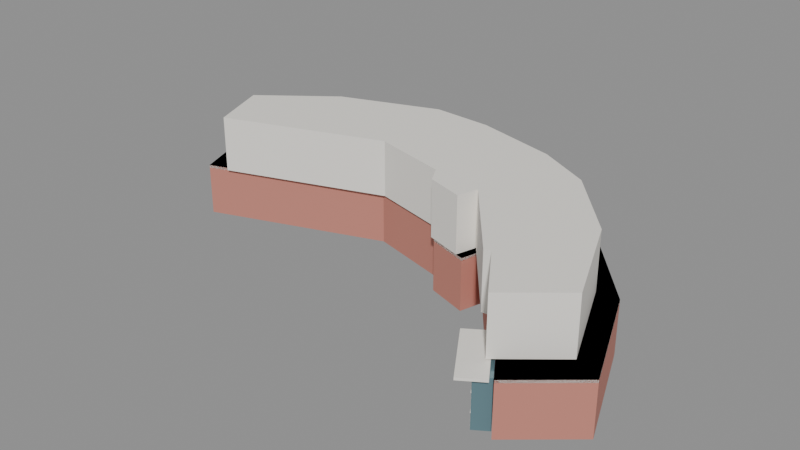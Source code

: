 # Source: leeshaukee.blend  (saved by Blender 5.2.45; exported with 4.5.12 LTS)
import bpy
from mathutils import Matrix  # noqa: F401  (used for matrix-valued properties, if any)

bpy.ops.wm.read_factory_settings(use_empty=True)
scene = bpy.context.scene
scene.name = 'Scene'

# ---- materials (node trees are filled in below, after node groups)
mat_lskb_brick = bpy.data.materials.new('LSKB_brick')
mat_lskb_brick.diffuse_color = (0.56, 0.22, 0.17, 1.0)
mat_lskb_white = bpy.data.materials.new('LSKB_white')
mat_lskb_white.diffuse_color = (0.9, 0.87, 0.81, 1.0)
mat_lskb_glass = bpy.data.materials.new('LSKB_glass')
mat_lskb_glass.diffuse_color = (0.16, 0.28, 0.32, 1.0)

# ---- material node trees
mat_lskb_brick.use_nodes = True; mat_lskb_brick.node_tree.nodes.clear()
_N = mat_lskb_brick.node_tree.nodes; _L = mat_lskb_brick.node_tree.links
n0 = _N.new('ShaderNodeBsdfPrincipled'); n0.name = 'Principled BSDF'; n0.location = (-200, 100)
n0.inputs[0].default_value = (0.56, 0.22, 0.17, 1.0)
n0.inputs[2].default_value = 0.8
n0.inputs[10].default_value = 0.005
n1 = _N.new('ShaderNodeOutputMaterial'); n1.name = 'Material Output'; n1.location = (200, 100)
_L.new(n0.outputs[0], n1.inputs[0])
n1.is_active_output = True
mat_lskb_white.use_nodes = True; mat_lskb_white.node_tree.nodes.clear()
_N = mat_lskb_white.node_tree.nodes; _L = mat_lskb_white.node_tree.links
n0 = _N.new('ShaderNodeBsdfPrincipled'); n0.name = 'Principled BSDF'; n0.location = (-200, 100)
n0.inputs[0].default_value = (0.9, 0.87, 0.81, 1.0)
n0.inputs[2].default_value = 0.6
n0.inputs[10].default_value = 0.005
n1 = _N.new('ShaderNodeOutputMaterial'); n1.name = 'Material Output'; n1.location = (200, 100)
_L.new(n0.outputs[0], n1.inputs[0])
n1.is_active_output = True
mat_lskb_glass.use_nodes = True; mat_lskb_glass.node_tree.nodes.clear()
_N = mat_lskb_glass.node_tree.nodes; _L = mat_lskb_glass.node_tree.links
n0 = _N.new('ShaderNodeBsdfPrincipled'); n0.name = 'Principled BSDF'; n0.location = (-200, 100)
n0.inputs[0].default_value = (0.16, 0.28, 0.32, 1.0)
n0.inputs[1].default_value = 0.35
n0.inputs[2].default_value = 0.12
n0.inputs[10].default_value = 0.005
n1 = _N.new('ShaderNodeOutputMaterial'); n1.name = 'Material Output'; n1.location = (200, 100)
_L.new(n0.outputs[0], n1.inputs[0])
n1.is_active_output = True

# ---- meshes
me_lskb_lower = bpy.data.meshes.new('LSKB_lower')
me_lskb_lower.from_pydata([(46.38, -25.64, 0.0), (37.97, -5.34, 0.0), (25.12, 9.54, 0.0), (13.86, 15.59, 0.0), (-3.74, 20.3, 0.0), (-16.45, 21.1, 0.0), (-37.37, 13.48, 0.0), (-52.57, 1.68, 0.0), (-47.71, -11.62, 0.0), (-14.05, 0.29, 0.0), (1.99, -4.0, 0.0), (4.01, -7.83, 0.0), (11.67, -10.33, 0.0), (12.97, -5.89, 0.0), (26.87, -23.79, 0.0), (28.39, -23.68, 0.0), (35.55, -34.74, 0.0), (46.38, -25.64, 10.0), (37.97, -5.34, 10.0), (25.12, 9.54, 10.0), (13.86, 15.59, 10.0), (-3.74, 20.3, 10.0), (-16.45, 21.1, 10.0), (-37.37, 13.48, 10.0), (-52.57, 1.68, 10.0), (-47.71, -11.62, 10.0), (-14.05, 0.29, 10.0), (1.99, -4.0, 10.0), (4.01, -7.83, 10.0), (11.67, -10.33, 10.0), (12.97, -5.89, 10.0), (26.87, -23.79, 10.0), (28.39, -23.68, 10.0), (35.55, -34.74, 10.0)], [], [(0, 1, 18, 17), (1, 2, 19, 18), (2, 3, 20, 19), (3, 4, 21, 20), (4, 5, 22, 21), (5, 6, 23, 22), (6, 7, 24, 23), (7, 8, 25, 24), (8, 9, 26, 25), (9, 10, 27, 26), (10, 11, 28, 27), (11, 12, 29, 28), (12, 13, 30, 29), (13, 14, 31, 30), (14, 15, 32, 31), (15, 16, 33, 32), (16, 0, 17, 33), (17, 18, 19, 20, 21, 22, 23, 24, 25, 26, 27, 28, 29, 30, 31, 32, 33), (16, 15, 14, 13, 12, 11, 10, 9, 8, 7, 6, 5, 4, 3, 2, 1, 0)])
me_lskb_lower.materials.append(mat_lskb_brick)
me_lskb_lower.update()
me_lskb_upper = bpy.data.meshes.new('LSKB_upper')
me_lskb_upper.from_pydata([(41.43, -23.38, 10.0), (33.86, -5.518, 10.0), (22.3, 7.577, 10.0), (12.16, 12.9, 10.0), (-3.675, 17.05, 10.0), (-15.11, 17.75, 10.0), (-33.94, 11.04, 10.0), (-47.62, 0.66, 10.0), (-43.25, -11.04, 10.0), (-12.95, -0.5632, 10.0), (1.482, -4.338, 10.0), (3.299, -7.709, 10.0), (10.19, -9.909, 10.0), (11.36, -6.002, 10.0), (23.87, -21.75, 10.0), (25.24, -21.66, 10.0), (31.69, -31.39, 10.0), (41.43, -23.38, 20.0), (33.86, -5.518, 20.0), (22.3, 7.577, 20.0), (12.16, 12.9, 20.0), (-3.675, 17.05, 20.0), (-15.11, 17.75, 20.0), (-33.94, 11.04, 20.0), (-47.62, 0.66, 20.0), (-43.25, -11.04, 20.0), (-12.95, -0.5632, 20.0), (1.482, -4.338, 20.0), (3.299, -7.709, 20.0), (10.19, -9.909, 20.0), (11.36, -6.002, 20.0), (23.87, -21.75, 20.0), (25.24, -21.66, 20.0), (31.69, -31.39, 20.0)], [], [(0, 1, 18, 17), (1, 2, 19, 18), (2, 3, 20, 19), (3, 4, 21, 20), (4, 5, 22, 21), (5, 6, 23, 22), (6, 7, 24, 23), (7, 8, 25, 24), (8, 9, 26, 25), (9, 10, 27, 26), (10, 11, 28, 27), (11, 12, 29, 28), (12, 13, 30, 29), (13, 14, 31, 30), (14, 15, 32, 31), (15, 16, 33, 32), (16, 0, 17, 33), (17, 18, 19, 20, 21, 22, 23, 24, 25, 26, 27, 28, 29, 30, 31, 32, 33), (16, 15, 14, 13, 12, 11, 10, 9, 8, 7, 6, 5, 4, 3, 2, 1, 0)])
me_lskb_upper.materials.append(mat_lskb_white)
me_lskb_upper.update()
me_lskb_terrace_edge = bpy.data.meshes.new('LSKB_terrace_edge')
me_lskb_terrace_edge.from_pydata([(46.38, -25.64, 9.5), (37.97, -5.34, 9.5), (25.12, 9.54, 9.5), (13.86, 15.59, 9.5), (-3.74, 20.3, 9.5), (-16.45, 21.1, 9.5), (-37.37, 13.48, 9.5), (-52.57, 1.68, 9.5), (-47.71, -11.62, 9.5), (-14.05, 0.29, 9.5), (1.99, -4.0, 9.5), (4.01, -7.83, 9.5), (11.67, -10.33, 9.5), (12.97, -5.89, 9.5), (26.87, -23.79, 9.5), (28.39, -23.68, 9.5), (35.55, -34.74, 9.5), (46.38, -25.64, 10.0), (37.97, -5.34, 10.0), (25.12, 9.54, 10.0), (13.86, 15.59, 10.0), (-3.74, 20.3, 10.0), (-16.45, 21.1, 10.0), (-37.37, 13.48, 10.0), (-52.57, 1.68, 10.0), (-47.71, -11.62, 10.0), (-14.05, 0.29, 10.0), (1.99, -4.0, 10.0), (4.01, -7.83, 10.0), (11.67, -10.33, 10.0), (12.97, -5.89, 10.0), (26.87, -23.79, 10.0), (28.39, -23.68, 10.0), (35.55, -34.74, 10.0)], [], [(0, 1, 18, 17), (1, 2, 19, 18), (2, 3, 20, 19), (3, 4, 21, 20), (4, 5, 22, 21), (5, 6, 23, 22), (6, 7, 24, 23), (7, 8, 25, 24), (8, 9, 26, 25), (9, 10, 27, 26), (10, 11, 28, 27), (11, 12, 29, 28), (12, 13, 30, 29), (13, 14, 31, 30), (14, 15, 32, 31), (15, 16, 33, 32), (16, 0, 17, 33), (17, 18, 19, 20, 21, 22, 23, 24, 25, 26, 27, 28, 29, 30, 31, 32, 33), (16, 15, 14, 13, 12, 11, 10, 9, 8, 7, 6, 5, 4, 3, 2, 1, 0)])
me_lskb_terrace_edge.materials.append(mat_lskb_white)
me_lskb_terrace_edge.update()
me_lskb_roof_edge = bpy.data.meshes.new('LSKB_roof_edge')
me_lskb_roof_edge.from_pydata([(41.43, -23.38, 20.0), (33.86, -5.518, 20.0), (22.3, 7.577, 20.0), (12.16, 12.9, 20.0), (-3.675, 17.05, 20.0), (-15.11, 17.75, 20.0), (-33.94, 11.04, 20.0), (-47.62, 0.66, 20.0), (-43.25, -11.04, 20.0), (-12.95, -0.5632, 20.0), (1.482, -4.338, 20.0), (3.299, -7.709, 20.0), (10.19, -9.909, 20.0), (11.36, -6.002, 20.0), (23.87, -21.75, 20.0), (25.24, -21.66, 20.0), (31.69, -31.39, 20.0), (41.43, -23.38, 20.7), (33.86, -5.518, 20.7), (22.3, 7.577, 20.7), (12.16, 12.9, 20.7), (-3.675, 17.05, 20.7), (-15.11, 17.75, 20.7), (-33.94, 11.04, 20.7), (-47.62, 0.66, 20.7), (-43.25, -11.04, 20.7), (-12.95, -0.5632, 20.7), (1.482, -4.338, 20.7), (3.299, -7.709, 20.7), (10.19, -9.909, 20.7), (11.36, -6.002, 20.7), (23.87, -21.75, 20.7), (25.24, -21.66, 20.7), (31.69, -31.39, 20.7)], [], [(0, 1, 18, 17), (1, 2, 19, 18), (2, 3, 20, 19), (3, 4, 21, 20), (4, 5, 22, 21), (5, 6, 23, 22), (6, 7, 24, 23), (7, 8, 25, 24), (8, 9, 26, 25), (9, 10, 27, 26), (10, 11, 28, 27), (11, 12, 29, 28), (12, 13, 30, 29), (13, 14, 31, 30), (14, 15, 32, 31), (15, 16, 33, 32), (16, 0, 17, 33), (17, 18, 19, 20, 21, 22, 23, 24, 25, 26, 27, 28, 29, 30, 31, 32, 33), (16, 15, 14, 13, 12, 11, 10, 9, 8, 7, 6, 5, 4, 3, 2, 1, 0)])
me_lskb_roof_edge.materials.append(mat_lskb_white)
me_lskb_roof_edge.update()
me_cube = bpy.data.meshes.new('Cube')
me_cube.from_pydata([(-0.5, -0.5, -0.5), (-0.5, -0.5, 0.5), (-0.5, 0.5, -0.5), (-0.5, 0.5, 0.5), (0.5, -0.5, -0.5), (0.5, -0.5, 0.5), (0.5, 0.5, -0.5), (0.5, 0.5, 0.5)], [], [(0, 1, 3, 2), (2, 3, 7, 6), (6, 7, 5, 4), (4, 5, 1, 0), (2, 6, 4, 0), (7, 3, 1, 5)])
_uv = me_cube.uv_layers.new(name='UVMap')
_uv.uv.foreach_set('vector', [0.375, 0.0, 0.625, 0.0, 0.625, 0.25, 0.375, 0.25, 0.375, 0.25, 0.625, 0.25, 0.625, 0.5, 0.375, 0.5, 0.375, 0.5, 0.625, 0.5, 0.625, 0.75, 0.375, 0.75, 0.375, 0.75, 0.625, 0.75, 0.625, 1.0, 0.375, 1.0, 0.125, 0.5, 0.375, 0.5, 0.375, 0.75, 0.125, 0.75, 0.625, 0.5, 0.875, 0.5, 0.875, 0.75, 0.625, 0.75])
me_cube.materials.append(mat_lskb_glass)
me_cube.update()
me_cube_001 = bpy.data.meshes.new('Cube.001')
me_cube_001.from_pydata([(-0.5, -0.5, -0.5), (-0.5, -0.5, 0.5), (-0.5, 0.5, -0.5), (-0.5, 0.5, 0.5), (0.5, -0.5, -0.5), (0.5, -0.5, 0.5), (0.5, 0.5, -0.5), (0.5, 0.5, 0.5)], [], [(0, 1, 3, 2), (2, 3, 7, 6), (6, 7, 5, 4), (4, 5, 1, 0), (2, 6, 4, 0), (7, 3, 1, 5)])
_uv = me_cube_001.uv_layers.new(name='UVMap')
_uv.uv.foreach_set('vector', [0.375, 0.0, 0.625, 0.0, 0.625, 0.25, 0.375, 0.25, 0.375, 0.25, 0.625, 0.25, 0.625, 0.5, 0.375, 0.5, 0.375, 0.5, 0.625, 0.5, 0.625, 0.75, 0.375, 0.75, 0.375, 0.75, 0.625, 0.75, 0.625, 1.0, 0.375, 1.0, 0.125, 0.5, 0.375, 0.5, 0.375, 0.75, 0.125, 0.75, 0.625, 0.5, 0.875, 0.5, 0.875, 0.75, 0.625, 0.75])
me_cube_001.materials.append(mat_lskb_white)
me_cube_001.update()
me_cube_002 = bpy.data.meshes.new('Cube.002')
me_cube_002.from_pydata([(-0.5, -0.5, -0.5), (-0.5, -0.5, 0.5), (-0.5, 0.5, -0.5), (-0.5, 0.5, 0.5), (0.5, -0.5, -0.5), (0.5, -0.5, 0.5), (0.5, 0.5, -0.5), (0.5, 0.5, 0.5)], [], [(0, 1, 3, 2), (2, 3, 7, 6), (6, 7, 5, 4), (4, 5, 1, 0), (2, 6, 4, 0), (7, 3, 1, 5)])
_uv = me_cube_002.uv_layers.new(name='UVMap')
_uv.uv.foreach_set('vector', [0.375, 0.0, 0.625, 0.0, 0.625, 0.25, 0.375, 0.25, 0.375, 0.25, 0.625, 0.25, 0.625, 0.5, 0.375, 0.5, 0.375, 0.5, 0.625, 0.5, 0.625, 0.75, 0.375, 0.75, 0.375, 0.75, 0.625, 0.75, 0.625, 1.0, 0.375, 1.0, 0.125, 0.5, 0.375, 0.5, 0.375, 0.75, 0.125, 0.75, 0.625, 0.5, 0.875, 0.5, 0.875, 0.75, 0.625, 0.75])
me_cube_002.materials.append(mat_lskb_white)
me_cube_002.update()
me_cube_003 = bpy.data.meshes.new('Cube.003')
me_cube_003.from_pydata([(-0.5, -0.5, -0.5), (-0.5, -0.5, 0.5), (-0.5, 0.5, -0.5), (-0.5, 0.5, 0.5), (0.5, -0.5, -0.5), (0.5, -0.5, 0.5), (0.5, 0.5, -0.5), (0.5, 0.5, 0.5)], [], [(0, 1, 3, 2), (2, 3, 7, 6), (6, 7, 5, 4), (4, 5, 1, 0), (2, 6, 4, 0), (7, 3, 1, 5)])
_uv = me_cube_003.uv_layers.new(name='UVMap')
_uv.uv.foreach_set('vector', [0.375, 0.0, 0.625, 0.0, 0.625, 0.25, 0.375, 0.25, 0.375, 0.25, 0.625, 0.25, 0.625, 0.5, 0.375, 0.5, 0.375, 0.5, 0.625, 0.5, 0.625, 0.75, 0.375, 0.75, 0.375, 0.75, 0.625, 0.75, 0.625, 1.0, 0.375, 1.0, 0.125, 0.5, 0.375, 0.5, 0.375, 0.75, 0.125, 0.75, 0.625, 0.5, 0.875, 0.5, 0.875, 0.75, 0.625, 0.75])
me_cube_003.materials.append(mat_lskb_white)
me_cube_003.update()
me_cube_004 = bpy.data.meshes.new('Cube.004')
me_cube_004.from_pydata([(-0.5, -0.5, -0.5), (-0.5, -0.5, 0.5), (-0.5, 0.5, -0.5), (-0.5, 0.5, 0.5), (0.5, -0.5, -0.5), (0.5, -0.5, 0.5), (0.5, 0.5, -0.5), (0.5, 0.5, 0.5)], [], [(0, 1, 3, 2), (2, 3, 7, 6), (6, 7, 5, 4), (4, 5, 1, 0), (2, 6, 4, 0), (7, 3, 1, 5)])
_uv = me_cube_004.uv_layers.new(name='UVMap')
_uv.uv.foreach_set('vector', [0.375, 0.0, 0.625, 0.0, 0.625, 0.25, 0.375, 0.25, 0.375, 0.25, 0.625, 0.25, 0.625, 0.5, 0.375, 0.5, 0.375, 0.5, 0.625, 0.5, 0.625, 0.75, 0.375, 0.75, 0.375, 0.75, 0.625, 0.75, 0.625, 1.0, 0.375, 1.0, 0.125, 0.5, 0.375, 0.5, 0.375, 0.75, 0.125, 0.75, 0.625, 0.5, 0.875, 0.5, 0.875, 0.75, 0.625, 0.75])
me_cube_004.materials.append(mat_lskb_white)
me_cube_004.update()
me_cube_005 = bpy.data.meshes.new('Cube.005')
me_cube_005.from_pydata([(-0.5, -0.5, -0.5), (-0.5, -0.5, 0.5), (-0.5, 0.5, -0.5), (-0.5, 0.5, 0.5), (0.5, -0.5, -0.5), (0.5, -0.5, 0.5), (0.5, 0.5, -0.5), (0.5, 0.5, 0.5)], [], [(0, 1, 3, 2), (2, 3, 7, 6), (6, 7, 5, 4), (4, 5, 1, 0), (2, 6, 4, 0), (7, 3, 1, 5)])
_uv = me_cube_005.uv_layers.new(name='UVMap')
_uv.uv.foreach_set('vector', [0.375, 0.0, 0.625, 0.0, 0.625, 0.25, 0.375, 0.25, 0.375, 0.25, 0.625, 0.25, 0.625, 0.5, 0.375, 0.5, 0.375, 0.5, 0.625, 0.5, 0.625, 0.75, 0.375, 0.75, 0.375, 0.75, 0.625, 0.75, 0.625, 1.0, 0.375, 1.0, 0.125, 0.5, 0.375, 0.5, 0.375, 0.75, 0.125, 0.75, 0.625, 0.5, 0.875, 0.5, 0.875, 0.75, 0.625, 0.75])
me_cube_005.materials.append(mat_lskb_white)
me_cube_005.update()
me_cube_006 = bpy.data.meshes.new('Cube.006')
me_cube_006.from_pydata([(-0.5, -0.5, -0.5), (-0.5, -0.5, 0.5), (-0.5, 0.5, -0.5), (-0.5, 0.5, 0.5), (0.5, -0.5, -0.5), (0.5, -0.5, 0.5), (0.5, 0.5, -0.5), (0.5, 0.5, 0.5)], [], [(0, 1, 3, 2), (2, 3, 7, 6), (6, 7, 5, 4), (4, 5, 1, 0), (2, 6, 4, 0), (7, 3, 1, 5)])
_uv = me_cube_006.uv_layers.new(name='UVMap')
_uv.uv.foreach_set('vector', [0.375, 0.0, 0.625, 0.0, 0.625, 0.25, 0.375, 0.25, 0.375, 0.25, 0.625, 0.25, 0.625, 0.5, 0.375, 0.5, 0.375, 0.5, 0.625, 0.5, 0.625, 0.75, 0.375, 0.75, 0.375, 0.75, 0.625, 0.75, 0.625, 1.0, 0.375, 1.0, 0.125, 0.5, 0.375, 0.5, 0.375, 0.75, 0.125, 0.75, 0.625, 0.5, 0.875, 0.5, 0.875, 0.75, 0.625, 0.75])
me_cube_006.materials.append(mat_lskb_white)
me_cube_006.update()
me_cube_007 = bpy.data.meshes.new('Cube.007')
me_cube_007.from_pydata([(-0.5, -0.5, -0.5), (-0.5, -0.5, 0.5), (-0.5, 0.5, -0.5), (-0.5, 0.5, 0.5), (0.5, -0.5, -0.5), (0.5, -0.5, 0.5), (0.5, 0.5, -0.5), (0.5, 0.5, 0.5)], [], [(0, 1, 3, 2), (2, 3, 7, 6), (6, 7, 5, 4), (4, 5, 1, 0), (2, 6, 4, 0), (7, 3, 1, 5)])
_uv = me_cube_007.uv_layers.new(name='UVMap')
_uv.uv.foreach_set('vector', [0.375, 0.0, 0.625, 0.0, 0.625, 0.25, 0.375, 0.25, 0.375, 0.25, 0.625, 0.25, 0.625, 0.5, 0.375, 0.5, 0.375, 0.5, 0.625, 0.5, 0.625, 0.75, 0.375, 0.75, 0.375, 0.75, 0.625, 0.75, 0.625, 1.0, 0.375, 1.0, 0.125, 0.5, 0.375, 0.5, 0.375, 0.75, 0.125, 0.75, 0.625, 0.5, 0.875, 0.5, 0.875, 0.75, 0.625, 0.75])
me_cube_007.materials.append(mat_lskb_white)
me_cube_007.update()
me_cube_008 = bpy.data.meshes.new('Cube.008')
me_cube_008.from_pydata([(-0.5, -0.5, -0.5), (-0.5, -0.5, 0.5), (-0.5, 0.5, -0.5), (-0.5, 0.5, 0.5), (0.5, -0.5, -0.5), (0.5, -0.5, 0.5), (0.5, 0.5, -0.5), (0.5, 0.5, 0.5)], [], [(0, 1, 3, 2), (2, 3, 7, 6), (6, 7, 5, 4), (4, 5, 1, 0), (2, 6, 4, 0), (7, 3, 1, 5)])
_uv = me_cube_008.uv_layers.new(name='UVMap')
_uv.uv.foreach_set('vector', [0.375, 0.0, 0.625, 0.0, 0.625, 0.25, 0.375, 0.25, 0.375, 0.25, 0.625, 0.25, 0.625, 0.5, 0.375, 0.5, 0.375, 0.5, 0.625, 0.5, 0.625, 0.75, 0.375, 0.75, 0.375, 0.75, 0.625, 0.75, 0.625, 1.0, 0.375, 1.0, 0.125, 0.5, 0.375, 0.5, 0.375, 0.75, 0.125, 0.75, 0.625, 0.5, 0.875, 0.5, 0.875, 0.75, 0.625, 0.75])
me_cube_008.materials.append(mat_lskb_white)
me_cube_008.update()
me_cube_009 = bpy.data.meshes.new('Cube.009')
me_cube_009.from_pydata([(-0.5, -0.5, -0.5), (-0.5, -0.5, 0.5), (-0.5, 0.5, -0.5), (-0.5, 0.5, 0.5), (0.5, -0.5, -0.5), (0.5, -0.5, 0.5), (0.5, 0.5, -0.5), (0.5, 0.5, 0.5)], [], [(0, 1, 3, 2), (2, 3, 7, 6), (6, 7, 5, 4), (4, 5, 1, 0), (2, 6, 4, 0), (7, 3, 1, 5)])
_uv = me_cube_009.uv_layers.new(name='UVMap')
_uv.uv.foreach_set('vector', [0.375, 0.0, 0.625, 0.0, 0.625, 0.25, 0.375, 0.25, 0.375, 0.25, 0.625, 0.25, 0.625, 0.5, 0.375, 0.5, 0.375, 0.5, 0.625, 0.5, 0.625, 0.75, 0.375, 0.75, 0.375, 0.75, 0.625, 0.75, 0.625, 1.0, 0.375, 1.0, 0.125, 0.5, 0.375, 0.5, 0.375, 0.75, 0.125, 0.75, 0.625, 0.5, 0.875, 0.5, 0.875, 0.75, 0.625, 0.75])
me_cube_009.materials.append(mat_lskb_white)
me_cube_009.update()
me_cube_010 = bpy.data.meshes.new('Cube.010')
me_cube_010.from_pydata([(-0.5, -0.5, -0.5), (-0.5, -0.5, 0.5), (-0.5, 0.5, -0.5), (-0.5, 0.5, 0.5), (0.5, -0.5, -0.5), (0.5, -0.5, 0.5), (0.5, 0.5, -0.5), (0.5, 0.5, 0.5)], [], [(0, 1, 3, 2), (2, 3, 7, 6), (6, 7, 5, 4), (4, 5, 1, 0), (2, 6, 4, 0), (7, 3, 1, 5)])
_uv = me_cube_010.uv_layers.new(name='UVMap')
_uv.uv.foreach_set('vector', [0.375, 0.0, 0.625, 0.0, 0.625, 0.25, 0.375, 0.25, 0.375, 0.25, 0.625, 0.25, 0.625, 0.5, 0.375, 0.5, 0.375, 0.5, 0.625, 0.5, 0.625, 0.75, 0.375, 0.75, 0.375, 0.75, 0.625, 0.75, 0.625, 1.0, 0.375, 1.0, 0.125, 0.5, 0.375, 0.5, 0.375, 0.75, 0.125, 0.75, 0.625, 0.5, 0.875, 0.5, 0.875, 0.75, 0.625, 0.75])
me_cube_010.materials.append(mat_lskb_white)
me_cube_010.update()
me_cube_011 = bpy.data.meshes.new('Cube.011')
me_cube_011.from_pydata([(-0.5, -0.5, -0.5), (-0.5, -0.5, 0.5), (-0.5, 0.5, -0.5), (-0.5, 0.5, 0.5), (0.5, -0.5, -0.5), (0.5, -0.5, 0.5), (0.5, 0.5, -0.5), (0.5, 0.5, 0.5)], [], [(0, 1, 3, 2), (2, 3, 7, 6), (6, 7, 5, 4), (4, 5, 1, 0), (2, 6, 4, 0), (7, 3, 1, 5)])
_uv = me_cube_011.uv_layers.new(name='UVMap')
_uv.uv.foreach_set('vector', [0.375, 0.0, 0.625, 0.0, 0.625, 0.25, 0.375, 0.25, 0.375, 0.25, 0.625, 0.25, 0.625, 0.5, 0.375, 0.5, 0.375, 0.5, 0.625, 0.5, 0.625, 0.75, 0.375, 0.75, 0.375, 0.75, 0.625, 0.75, 0.625, 1.0, 0.375, 1.0, 0.125, 0.5, 0.375, 0.5, 0.375, 0.75, 0.125, 0.75, 0.625, 0.5, 0.875, 0.5, 0.875, 0.75, 0.625, 0.75])
me_cube_011.materials.append(mat_lskb_white)
me_cube_011.update()

# ---- objects
ob_lskb_lower = bpy.data.objects.new('LSKB_lower', me_lskb_lower)
ob_lskb_upper = bpy.data.objects.new('LSKB_upper', me_lskb_upper)
ob_lskb_terrace_edge = bpy.data.objects.new('LSKB_terrace_edge', me_lskb_terrace_edge)
ob_lskb_roof_edge = bpy.data.objects.new('LSKB_roof_edge', me_lskb_roof_edge)
ob_lskb_atrium = bpy.data.objects.new('LSKB_atrium', me_cube)
ob_lskb_canopy = bpy.data.objects.new('LSKB_canopy', me_cube_001)
ob_lskb_mullion_0 = bpy.data.objects.new('LSKB_mullion_0', me_cube_002)
ob_lskb_mullion_1 = bpy.data.objects.new('LSKB_mullion_1', me_cube_003)
ob_lskb_mullion_2 = bpy.data.objects.new('LSKB_mullion_2', me_cube_004)
ob_lskb_mullion_3 = bpy.data.objects.new('LSKB_mullion_3', me_cube_005)
ob_lskb_mullion_4 = bpy.data.objects.new('LSKB_mullion_4', me_cube_006)
ob_lskb_mullion_5 = bpy.data.objects.new('LSKB_mullion_5', me_cube_007)
ob_lskb_mullion_6 = bpy.data.objects.new('LSKB_mullion_6', me_cube_008)
ob_lskb_mullion_7 = bpy.data.objects.new('LSKB_mullion_7', me_cube_009)
ob_lskb_transom_0 = bpy.data.objects.new('LSKB_transom_0', me_cube_010)
ob_lskb_transom_1 = bpy.data.objects.new('LSKB_transom_1', me_cube_011)

# ---- transforms, parenting, visibility, modifiers, constraints
ob_lskb_lower.location = (0.0, 0.0, 0.0)
ob_lskb_upper.location = (0.0, 0.0, 0.0)
ob_lskb_terrace_edge.location = (0.0, 0.0, 0.0)
ob_lskb_roof_edge.location = (0.0, 0.0, 0.0)
ob_lskb_atrium.location = (30.63, -30.08, 4.5)
ob_lskb_atrium.rotation_euler = (0.0, 0.0, -0.9963)
ob_lskb_atrium.scale = (9.486, 3.0, 9.0)
ob_lskb_canopy.location = (29.37, -30.89, 9.5)
ob_lskb_canopy.rotation_euler = (0.0, 0.0, -0.9963)
ob_lskb_canopy.scale = (12.49, 4.8, 0.45)
ob_lskb_mullion_0.location = (27.15, -27.38, 4.5)
ob_lskb_mullion_0.rotation_euler = (0.0, 0.0, -0.9963)
ob_lskb_mullion_0.scale = (0.18, 0.22, 9.0)
ob_lskb_mullion_1.location = (27.8, -28.38, 4.5)
ob_lskb_mullion_1.rotation_euler = (0.0, 0.0, -0.9963)
ob_lskb_mullion_1.scale = (0.18, 0.22, 9.0)
ob_lskb_mullion_2.location = (28.44, -29.37, 4.5)
ob_lskb_mullion_2.rotation_euler = (0.0, 0.0, -0.9963)
ob_lskb_mullion_2.scale = (0.18, 0.22, 9.0)
ob_lskb_mullion_3.location = (29.09, -30.37, 4.5)
ob_lskb_mullion_3.rotation_euler = (0.0, 0.0, -0.9963)
ob_lskb_mullion_3.scale = (0.18, 0.22, 9.0)
ob_lskb_mullion_4.location = (29.73, -31.37, 4.5)
ob_lskb_mullion_4.rotation_euler = (0.0, 0.0, -0.9963)
ob_lskb_mullion_4.scale = (0.18, 0.22, 9.0)
ob_lskb_mullion_5.location = (30.38, -32.36, 4.5)
ob_lskb_mullion_5.rotation_euler = (0.0, 0.0, -0.9963)
ob_lskb_mullion_5.scale = (0.18, 0.22, 9.0)
ob_lskb_mullion_6.location = (31.02, -33.36, 4.5)
ob_lskb_mullion_6.rotation_euler = (0.0, 0.0, -0.9963)
ob_lskb_mullion_6.scale = (0.18, 0.22, 9.0)
ob_lskb_mullion_7.location = (31.67, -34.35, 4.5)
ob_lskb_mullion_7.rotation_euler = (0.0, 0.0, -0.9963)
ob_lskb_mullion_7.scale = (0.18, 0.22, 9.0)
ob_lskb_transom_0.location = (29.39, -30.88, 3.0)
ob_lskb_transom_0.rotation_euler = (0.0, 0.0, -0.9963)
ob_lskb_transom_0.scale = (9.486, 0.22, 0.16)
ob_lskb_transom_1.location = (29.39, -30.88, 6.4)
ob_lskb_transom_1.rotation_euler = (0.0, 0.0, -0.9963)
ob_lskb_transom_1.scale = (9.486, 0.22, 0.16)

# ---- collection membership
scene.collection.objects.link(ob_lskb_lower)
scene.collection.objects.link(ob_lskb_upper)
scene.collection.objects.link(ob_lskb_terrace_edge)
scene.collection.objects.link(ob_lskb_roof_edge)
scene.collection.objects.link(ob_lskb_atrium)
scene.collection.objects.link(ob_lskb_canopy)
scene.collection.objects.link(ob_lskb_mullion_0)
scene.collection.objects.link(ob_lskb_mullion_1)
scene.collection.objects.link(ob_lskb_mullion_2)
scene.collection.objects.link(ob_lskb_mullion_3)
scene.collection.objects.link(ob_lskb_mullion_4)
scene.collection.objects.link(ob_lskb_mullion_5)
scene.collection.objects.link(ob_lskb_mullion_6)
scene.collection.objects.link(ob_lskb_mullion_7)
scene.collection.objects.link(ob_lskb_transom_0)
scene.collection.objects.link(ob_lskb_transom_1)

# ---- scene / render settings (as saved in the file)
scene.frame_start = 1; scene.frame_end = 250; scene.frame_set(1)
scene.render.engine = 'BLENDER_EEVEE_NEXT'
scene.render.bake_bias = 0.0
scene.render.bake_samples = 0
scene.render.compositor_device = 'GPU'
scene.eevee.use_volume_custom_range = False
scene.eevee.fast_gi_thickness_near = 0.1
scene.eevee.fast_gi_thickness_far = 0.0
scene.eevee.ray_tracing_options.screen_trace_thickness = 0.1
bpy.context.view_layer.update()

# ---- added for rendering (the .blend has no active camera and no usable light): camera, sun + grey world if the file has none
cam_auto = bpy.data.cameras.new('AutoCamera')
cam_auto.lens = 50.0
cam_auto.sensor_width = 36.0
cam_auto.clip_end = 1896.85
ob_auto_camera = bpy.data.objects.new('AutoCamera', cam_auto)
scene.collection.objects.link(ob_auto_camera)
ob_auto_camera.location = (104.988, -137.87, 96.8164)
ob_auto_camera.rotation_euler = (1.09748, -7.21219e-08, 0.694738)
scene.camera = ob_auto_camera
light_auto_sun = bpy.data.lights.new('AutoSun', 'SUN')
light_auto_sun.energy = 3.0
light_auto_sun.angle = 0.0523599
ob_auto_sun = bpy.data.objects.new('AutoSun', light_auto_sun)
scene.collection.objects.link(ob_auto_sun)
ob_auto_sun.rotation_euler = (0.872665, 0.174533, 0.523599)
if scene.world is None:
    world_auto = bpy.data.worlds.new('AutoWorld')
    world_auto.color = (0.3, 0.3, 0.3)
    scene.world = world_auto
bpy.context.view_layer.update()
